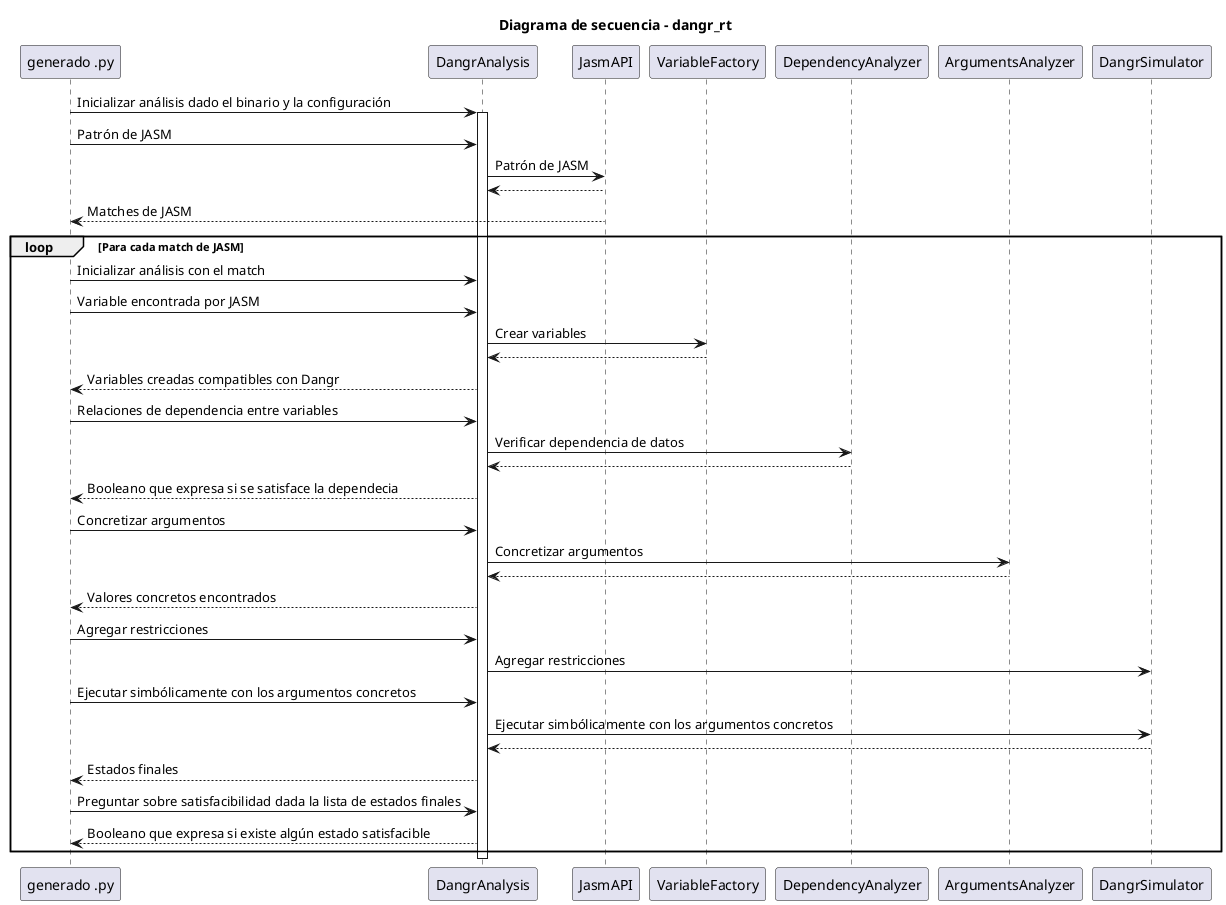

The diagram above was rendered by PlantUML. Its source (embedded in the PNG):
@startuml

title Diagrama de secuencia - dangr_rt


"generado .py" -> DangrAnalysis : Inicializar análisis dado el binario y la configuración

activate DangrAnalysis

"generado .py" -> DangrAnalysis: Patrón de JASM
DangrAnalysis -> JasmAPI : Patrón de JASM

JasmAPI --> DangrAnalysis
JasmAPI --> "generado .py" : Matches de JASM

loop Para cada match de JASM
    ' inicialización
    "generado .py" -> DangrAnalysis : Inicializar análisis con el match 

    ' Creación de variables
    "generado .py" -> DangrAnalysis: Variable encontrada por JASM
    DangrAnalysis -> VariableFactory: Crear variables
    VariableFactory --> DangrAnalysis
    DangrAnalysis --> "generado .py"  : Variables creadas compatibles con Dangr

    ' filtro por dependencias
    "generado .py" -> DangrAnalysis : Relaciones de dependencia entre variables
    DangrAnalysis -> DependencyAnalyzer : Verificar dependencia de datos
    DependencyAnalyzer --> DangrAnalysis
    DangrAnalysis --> "generado .py" : Booleano que expresa si se satisface la dependecia

    ' análisis de argumentos
    "generado .py" -> DangrAnalysis : Concretizar argumentos
    DangrAnalysis -> ArgumentsAnalyzer : Concretizar argumentos
    ArgumentsAnalyzer --> DangrAnalysis
    DangrAnalysis --> "generado .py" : Valores concretos encontrados

    ' constraints
    "generado .py" -> DangrAnalysis : Agregar restricciones
    DangrAnalysis -> DangrSimulator : Agregar restricciones

    ' Ejecución simbólica
    "generado .py" -> DangrAnalysis : Ejecutar simbólicamente con los argumentos concretos 
    DangrAnalysis -> DangrSimulator : Ejecutar simbólicamente con los argumentos concretos
    DangrSimulator --> DangrAnalysis
    DangrAnalysis --> "generado .py" : Estados finales

    ' Satisfacibilidad
    "generado .py" -> DangrAnalysis : Preguntar sobre satisfacibilidad dada la lista de estados finales
    DangrAnalysis --> "generado .py" : Booleano que expresa si existe algún estado satisfacible
end

deactivate DangrAnalysis
@enduml